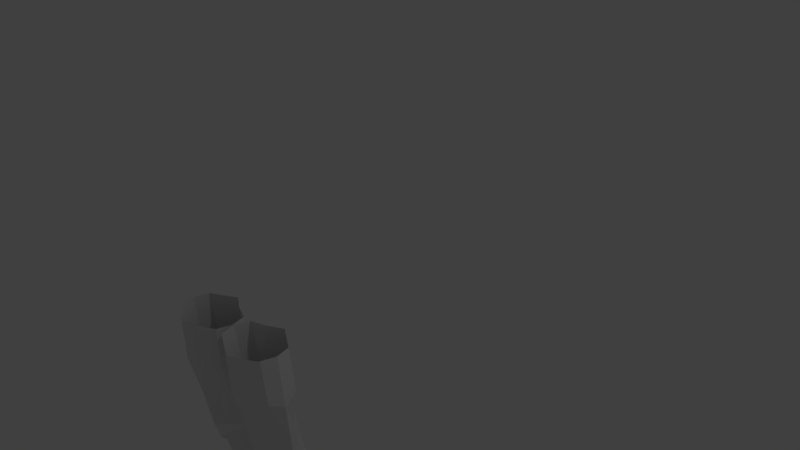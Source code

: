 # Source: miko.blend  (saved by Blender 2.79.0; exported with 4.5.12 LTS)
import bpy
from mathutils import Matrix  # noqa: F401  (used for matrix-valued properties, if any)

bpy.ops.wm.read_factory_settings(use_empty=True)
scene = bpy.context.scene
scene.name = 'Scene'

# ---- collections
col_collection_1 = bpy.data.collections.new('Collection 1'); scene.collection.children.link(col_collection_1)

# ---- world
world_world = bpy.data.worlds.new('World'); scene.world = world_world
world_world.color = (0.05088, 0.05088, 0.05088)
world_world.use_sun_shadow = False
world_world.sun_shadow_jitter_overblur = 0.0
world_world.cycles.sampling_method = 'MANUAL'

# ---- cameras
cam_camera = bpy.data.cameras.new('Camera')
cam_camera.clip_end = 100.0
cam_camera.lens = 35.0
cam_camera.sensor_width = 32.0
cam_camera.sensor_height = 18.0
cam_camera.ortho_scale = 7.314
cam_camera.dof.focus_distance = 0.0
cam_camera.dof.aperture_fstop = 128.0

# ---- lights
light_lamp = bpy.data.lights.new('Lamp', 'POINT')
light_lamp.transmission_factor = 0.0
light_lamp.cutoff_distance = 30.0
light_lamp.energy = 100.0
light_lamp.shadow_buffer_clip_start = 1.001
light_lamp.shadow_soft_size = 0.1
light_lamp.shadow_maximum_resolution = 0.006
light_lamp.use_absolute_resolution = True

# ---- meshes
me_cylinder = bpy.data.meshes.new('Cylinder')
me_cylinder.from_pydata([(0.4063, -1.429, -3.768), (0.4686, -1.704, -0.155), (0.4604, -1.48, -3.768), (0.6606, -1.817, -0.155), (0.5091, -1.56, -3.768), (0.8011, -1.896, -0.155), (0.5564, -1.629, -3.758), (0.8525, -2.088, -0.155), (0.5091, -1.699, -3.768), (0.8011, -2.28, -0.155), (0.4604, -1.768, -3.768), (0.6606, -2.39, -0.155), (0.4063, -1.82, -3.768), (0.4686, -2.472, -0.155), (0.3184, -1.768, -3.768), (0.2767, -2.39, -0.155), (0.2238, -1.699, -3.768), (0.06142, -2.28, -0.155), (0.1723, -1.629, -3.768), (0.009989, -2.088, -0.155), (0.2238, -1.56, -3.768), (0.06142, -1.896, -0.155), (0.3184, -1.48, -3.768), (0.2767, -1.817, -0.155), (0.4686, -1.643, -0.6751), (0.6606, -1.755, -0.7152), (0.8011, -1.835, -0.7852), (0.8525, -2.027, -0.8703), (0.8011, -2.219, -0.7852), (0.6606, -2.359, -0.7152), (0.4686, -2.462, -0.6751), (0.2767, -2.359, -0.7152), (0.1362, -2.219, -0.7852), (0.08472, -2.027, -0.8703), (0.1362, -1.835, -0.7852), (0.2767, -1.755, -0.7152), (0.4604, -1.48, -3.366), (0.5091, -1.56, -3.386), (0.5564, -1.629, -3.416), (0.5091, -1.699, -3.386), (0.4604, -1.768, -3.366), (0.4063, -1.86, -3.295), (0.3684, -1.768, -3.366), (0.3239, -1.699, -3.366), (0.2891, -1.629, -3.366), (0.3239, -1.56, -3.366), (0.3684, -1.48, -3.366), (0.4063, -1.429, -3.325), (0.4686, -1.602, -1.676), (0.5438, -1.664, -1.757), (0.6134, -1.743, -1.797), (0.6732, -1.843, -1.837), (0.6134, -1.964, -1.797), (0.5438, -2.084, -1.757), (0.4686, -2.227, -1.737), (0.3893, -2.084, -1.757), (0.3113, -1.964, -1.797), (0.2265, -1.843, -1.837), (0.3113, -1.743, -1.797), (0.3893, -1.664, -1.757), (0.5438, -1.44, -2.751), (0.6342, -1.539, -2.801), (0.7099, -1.629, -2.831), (0.6342, -1.75, -2.801), (0.5438, -1.87, -2.751), (0.4686, -1.962, -2.685), (0.3785, -1.87, -2.741), (0.2963, -1.75, -2.751), (0.2307, -1.629, -2.771), (0.2963, -1.539, -2.751), (0.3785, -1.44, -2.741), (0.4686, -1.358, -2.685), (0.4686, -1.398, -2.295), (0.4686, -1.46, -2.128), (0.4536, -1.51, -2.014), (0.5288, -1.623, -1.953), (0.5438, -1.562, -2.113), (0.5488, -1.48, -2.361), (0.5984, -1.702, -1.953), (0.6134, -1.651, -2.083), (0.6342, -1.56, -2.391), (0.6581, -1.792, -1.953), (0.6932, -1.762, -2.058), (0.7699, -1.629, -2.512), (0.5984, -1.913, -1.953), (0.6134, -1.872, -2.083), (0.6342, -1.791, -2.391), (0.5288, -2.023, -1.953), (0.5438, -1.972, -2.113), (0.5488, -1.891, -2.361), (0.4536, -2.156, -2.024), (0.4686, -2.064, -2.128), (0.4686, -2.013, -2.305), (0.3743, -2.023, -1.953), (0.3893, -1.972, -2.128), (0.3935, -1.891, -2.366), (0.2963, -1.913, -1.953), (0.3113, -1.872, -2.108), (0.3164, -1.791, -2.381), (0.2115, -1.792, -1.953), (0.2316, -1.762, -2.068), (0.2307, -1.629, -2.411), (0.2963, -1.702, -1.953), (0.3113, -1.651, -2.108), (0.3164, -1.56, -2.381), (0.3743, -1.623, -1.953), (0.3893, -1.562, -2.128), (0.3935, -1.48, -2.366), (0.4686, -1.653, -1.232), (0.6026, -1.745, -1.282), (0.708, -1.825, -1.307), (0.7636, -1.925, -1.422), (0.708, -2.086, -1.307), (0.6026, -2.196, -1.262), (0.4686, -2.319, -1.232), (0.3325, -2.196, -1.262), (0.2231, -2.086, -1.307), (0.1551, -1.925, -1.372), (0.2231, -1.825, -1.307), (0.3325, -1.745, -1.282)], [], [(24, 1, 3, 25), (25, 3, 5, 26), (26, 5, 7, 27), (27, 7, 9, 28), (28, 9, 11, 29), (29, 11, 13, 30), (30, 13, 15, 31), (31, 15, 17, 32), (32, 17, 19, 33), (33, 19, 21, 34), (34, 21, 23, 35), (35, 23, 1, 24), (119, 35, 24, 108), (118, 34, 35, 119), (117, 33, 34, 118), (116, 32, 33, 117), (115, 31, 32, 116), (114, 30, 31, 115), (113, 29, 30, 114), (112, 28, 29, 113), (111, 27, 28, 112), (110, 26, 27, 111), (109, 25, 26, 110), (108, 24, 25, 109), (0, 47, 36, 2), (2, 36, 37, 4), (4, 37, 38, 6), (6, 38, 39, 8), (8, 39, 40, 10), (10, 40, 41, 12), (12, 41, 42, 14), (14, 42, 43, 16), (16, 43, 44, 18), (18, 44, 45, 20), (20, 45, 46, 22), (22, 46, 47, 0), (74, 48, 49, 75), (75, 49, 50, 78), (78, 50, 51, 81), (81, 51, 52, 84), (84, 52, 53, 87), (87, 53, 54, 90), (90, 54, 55, 93), (93, 55, 56, 96), (96, 56, 57, 99), (99, 57, 58, 102), (102, 58, 59, 105), (105, 59, 48, 74), (46, 70, 71, 47), (45, 69, 70, 46), (44, 68, 69, 45), (43, 67, 68, 44), (42, 66, 67, 43), (41, 65, 66, 42), (40, 64, 65, 41), (39, 63, 64, 40), (38, 62, 63, 39), (37, 61, 62, 38), (36, 60, 61, 37), (47, 71, 60, 36), (70, 107, 72, 71), (107, 106, 73, 72), (106, 105, 74, 73), (69, 104, 107, 70), (104, 103, 106, 107), (103, 102, 105, 106), (68, 101, 104, 69), (101, 100, 103, 104), (100, 99, 102, 103), (67, 98, 101, 68), (98, 97, 100, 101), (97, 96, 99, 100), (66, 95, 98, 67), (95, 94, 97, 98), (94, 93, 96, 97), (65, 92, 95, 66), (92, 91, 94, 95), (91, 90, 93, 94), (64, 89, 92, 65), (89, 88, 91, 92), (88, 87, 90, 91), (63, 86, 89, 64), (86, 85, 88, 89), (85, 84, 87, 88), (62, 83, 86, 63), (83, 82, 85, 86), (82, 81, 84, 85), (61, 80, 83, 62), (80, 79, 82, 83), (79, 78, 81, 82), (60, 77, 80, 61), (77, 76, 79, 80), (76, 75, 78, 79), (71, 72, 77, 60), (72, 73, 76, 77), (73, 74, 75, 76), (48, 108, 109, 49), (49, 109, 110, 50), (50, 110, 111, 51), (51, 111, 112, 52), (52, 112, 113, 53), (53, 113, 114, 54), (54, 114, 115, 55), (55, 115, 116, 56), (56, 116, 117, 57), (57, 117, 118, 58), (58, 118, 119, 59), (59, 119, 108, 48)])
me_cylinder.use_remesh_preserve_volume = False
me_cylinder.use_remesh_preserve_attributes = False
me_cylinder.use_mirror_vertex_groups = False
me_cylinder.update()

# ---- objects
ob_ref_side = bpy.data.objects.new('Ref-Side', None)
ob_ref_front = bpy.data.objects.new('Ref-Front', None)
ob_cylinder = bpy.data.objects.new('Cylinder', me_cylinder)
ob_lamp = bpy.data.objects.new('Lamp', light_lamp)
ob_camera = bpy.data.objects.new('Camera', cam_camera)

# ---- transforms, parenting, visibility, modifiers, constraints
ob_ref_side.location = (-2.697, -3.069, -5.005)
ob_ref_side.rotation_euler = (1.571, 0.0, 1.571)
ob_ref_side.empty_display_type = 'IMAGE'
ob_ref_side.empty_display_size = 10.0
ob_ref_side.empty_image_offset = (0.0, 0.0)
ob_ref_side.color = (1.0, 1.0, 1.0, 0.5)
ob_ref_side.lineart.crease_threshold = 0.0
ob_ref_front.location = (0.0, 0.0, 0.0)
ob_ref_front.rotation_euler = (1.571, 0.0, 0.0)
ob_ref_front.empty_display_type = 'IMAGE'
ob_ref_front.empty_display_size = 10.0
ob_ref_front.color = (1.0, 1.0, 1.0, 0.5)
ob_ref_front.lineart.crease_threshold = 0.0
ob_cylinder.location = (0.0, 0.0, -2.384e-07)
ob_cylinder.lineart.crease_threshold = 0.0
_m = ob_cylinder.modifiers.new('Mirror', 'MIRROR')
ob_lamp.location = (4.076, 1.005, 5.904)
ob_lamp.rotation_euler = (0.6503, 0.05522, 1.866)
ob_lamp.lock_rotations_4d = False
ob_lamp.empty_display_type = 'ARROWS'
ob_lamp.color = (0.0, 0.0, 0.0, 0.0)
ob_lamp.lineart.crease_threshold = 0.0
ob_camera.location = (7.481, -6.508, 5.344)
ob_camera.rotation_euler = (1.109, 0.0, 0.8149)
ob_camera.lock_rotations_4d = False
ob_camera.empty_display_type = 'ARROWS'
ob_camera.color = (0.0, 0.0, 0.0, 0.0)
ob_camera.display_type = 'WIRE'
ob_camera.lineart.crease_threshold = 0.0

# ---- collection membership
col_collection_1.objects.link(ob_ref_side)
col_collection_1.objects.link(ob_ref_front)
col_collection_1.objects.link(ob_cylinder)
col_collection_1.objects.link(ob_lamp)
col_collection_1.objects.link(ob_camera)

# ---- scene / render settings (as saved in the file)
scene.camera = ob_camera
scene.frame_start = 1; scene.frame_end = 250; scene.frame_set(1)
scene.render.engine = 'BLENDER_EEVEE_NEXT'
scene.render.resolution_percentage = 50
scene.render.dither_intensity = 0.0
scene.cycles.use_denoising = False
scene.cycles.samples = 128
scene.cycles.sampling_pattern = 'TABULATED_SOBOL'
scene.cycles.use_adaptive_sampling = False
scene.cycles.use_light_tree = False
scene.cycles.blur_glossy = 0.0
scene.cycles.sample_clamp_indirect = 0.0
scene.view_settings.view_transform = 'Standard'
bpy.context.view_layer.update()
